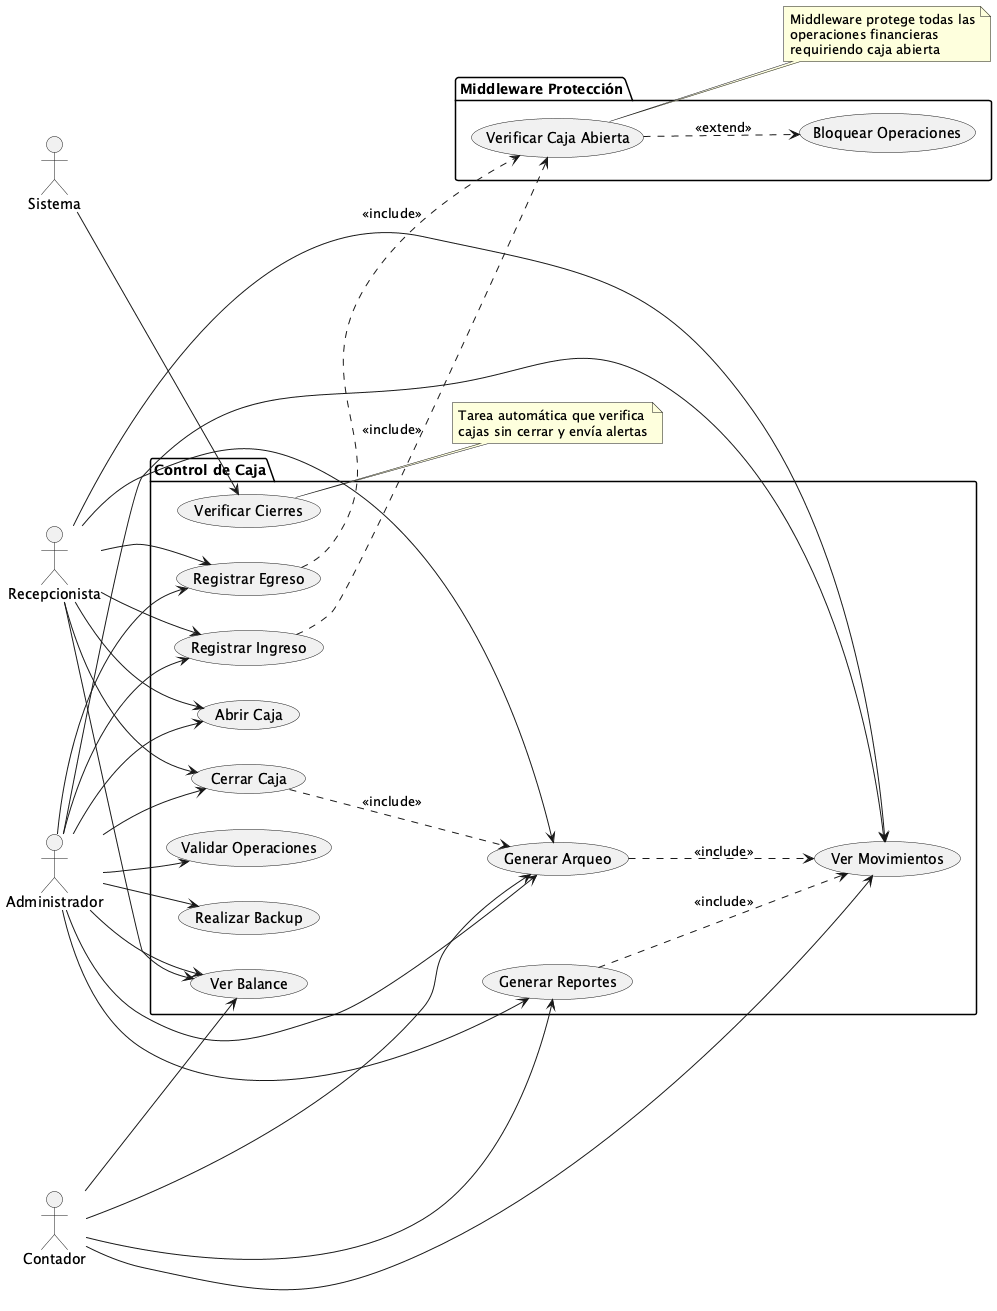

The diagram above was rendered by PlantUML. Its source (embedded in the PNG):
@startuml UseCaseCaja
left to right direction

actor "Recepcionista" as Recepcionista
actor "Administrador" as Admin
actor "Contador" as Contador
actor "Sistema" as Sistema

package "Control de Caja" {
    usecase "Abrir Caja" as UC1
    usecase "Cerrar Caja" as UC2
    usecase "Registrar Ingreso" as UC3
    usecase "Registrar Egreso" as UC4
    usecase "Ver Balance" as UC5
    usecase "Generar Arqueo" as UC6
    usecase "Ver Movimientos" as UC7
    usecase "Validar Operaciones" as UC8
    usecase "Generar Reportes" as UC9
    usecase "Realizar Backup" as UC10
    usecase "Verificar Cierres" as UC11
}

package "Middleware Protección" {
    usecase "Verificar Caja Abierta" as M1
    usecase "Bloquear Operaciones" as M2
}

' Relaciones Recepcionista
Recepcionista --> UC1
Recepcionista --> UC2
Recepcionista --> UC3
Recepcionista --> UC4
Recepcionista --> UC5
Recepcionista --> UC6
Recepcionista --> UC7

' Relaciones Administrador
Admin --> UC1
Admin --> UC2
Admin --> UC3
Admin --> UC4
Admin --> UC5
Admin --> UC6
Admin --> UC7
Admin --> UC8
Admin --> UC9
Admin --> UC10

' Relaciones Contador
Contador --> UC5
Contador --> UC6
Contador --> UC7
Contador --> UC9

' Relaciones Sistema
Sistema --> UC11

' Middleware
UC3 ..> M1 : <<include>>
UC4 ..> M1 : <<include>>
M1 ..> M2 : <<extend>>

' Includes
UC2 ..> UC6 : <<include>>
UC6 ..> UC7 : <<include>>
UC9 ..> UC7 : <<include>>

note right of M1
  Middleware protege todas las
  operaciones financieras
  requiriendo caja abierta
end note

note right of UC11
  Tarea automática que verifica
  cajas sin cerrar y envía alertas
end note

@enduml